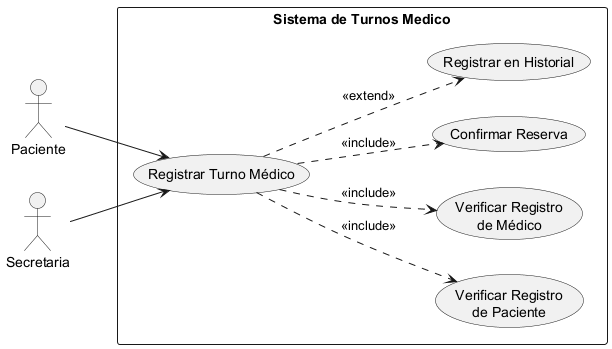

The diagram above was rendered by PlantUML. Its source (embedded in the PNG):
@startuml 02-caso-uso-registrar-turno-medico-01


left to right direction

actor "Paciente" as Paciente
actor "Secretaria" as Secretaria

rectangle "Sistema de Turnos Medico" {
    usecase "Registrar Turno Médico" as UC1
    usecase "Verificar Registro\nde Paciente" as UC2
    usecase "Verificar Registro\nde Médico" as UC3
    usecase "Confirmar Reserva" as UC4
    usecase "Registrar en Historial" as UC5
}

Paciente --> UC1
Secretaria --> UC1

UC1 ..> UC2 : <<include>>
UC1 ..> UC3 : <<include>>
UC1 ..> UC4 : <<include>>
UC1 ..> UC5 : <<extend>>

@enduml